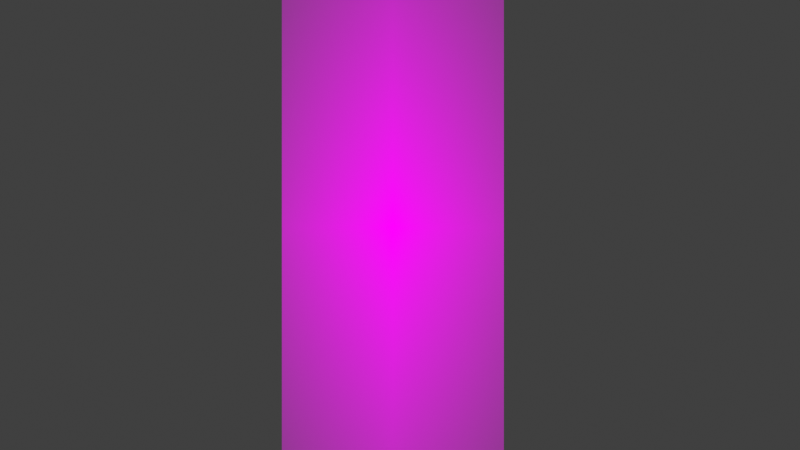 # Source: video_editing_setup_project-settings-output-containers-codecs.blend  (saved by Blender 3.0.25; exported with 4.5.12 LTS)
import bpy
from mathutils import Matrix  # noqa: F401  (used for matrix-valued properties, if any)

bpy.ops.wm.read_factory_settings(use_empty=True)
scene = bpy.context.scene
scene.name = 'Output'

# ---- collections
col_collection_1_001 = bpy.data.collections.new('Collection 1.001'); scene.collection.children.link(col_collection_1_001)

# ---- images (referenced by path relative to the original .blend; pixels are not part of the script)
import os
ASSET_DIR = os.environ.get("B2B_ASSET_DIR", "")  # directory of the original .blend (textures are referenced by path, not embedded)
HERE = os.path.dirname(os.path.abspath(__file__))  # packed textures are extracted next to this script under _unpacked/

def load_image(name, relpath, width, height, colorspace="sRGB"):
    """Load a texture the original file referenced (path relative to the .blend, or extracted next to this script)."""
    p = next((c for c in (os.path.join(HERE, relpath), os.path.join(ASSET_DIR, relpath)) if relpath and os.path.exists(c)), "")
    if p:
        img = bpy.data.images.load(p, check_existing=True)
        img.name = name
    else:  # same state as the original file: an image datablock whose file is absent (Cycles renders it pink)
        img = bpy.data.images.new(name, width, height)
        img.source = "FILE"
        img.filepath = "//" + (relpath or name)
    img.colorspace_settings.name = colorspace
    return img
img_video_editing_setup_project_settings_output_containers_codecs_p = load_image('video_editing_setup_project-settings-output-containers-codecs.p', 'video_editing_setup_project-settings-output-containers-codecs.png', 1024, 1024, 'sRGB')

# ---- materials (node trees are filled in below, after node groups)
mat_video_editing_setup_project_settings_output_containers_codecs = bpy.data.materials.new('video_editing_setup_project-settings-output-containers-codecs')
mat_video_editing_setup_project_settings_output_containers_codecs.surface_render_method = 'BLENDED'
mat_video_editing_setup_project_settings_output_containers_codecs.blend_method = 'BLEND'
mat_video_editing_setup_project_settings_output_containers_codecs.use_transparent_shadow = False
mat_yellow = bpy.data.materials.new('Yellow')
mat_yellow.use_transparent_shadow = False

# ---- material node trees
mat_video_editing_setup_project_settings_output_containers_codecs.use_nodes = True; mat_video_editing_setup_project_settings_output_containers_codecs.node_tree.nodes.clear()
_N = mat_video_editing_setup_project_settings_output_containers_codecs.node_tree.nodes; _L = mat_video_editing_setup_project_settings_output_containers_codecs.node_tree.links
n0 = _N.new('ShaderNodeOutputMaterial'); n0.name = 'Material Output'; n0.location = (300, 300)
n1 = _N.new('ShaderNodeTexImage'); n1.name = 'Image Texture'; n1.location = (-200, 300)
n1.image = img_video_editing_setup_project_settings_output_containers_codecs_p
n1.extension = 'CLIP'
n2 = _N.new('ShaderNodeBsdfPrincipled'); n2.name = 'Principled BSDF'; n2.location = (0, 300)
n2.distribution = 'GGX'
n2.subsurface_method = 'RANDOM_WALK_SKIN'
n2.inputs[0].default_value = (0.0, 0.0, 0.0, 1.0)
n2.inputs[3].default_value = 1.45
n2.inputs[13].default_value = 0.0
n2.inputs[28].default_value = 1.0
_L.new(n1.outputs[0], n2.inputs[27])
_L.new(n1.outputs[1], n2.inputs[4])
_L.new(n2.outputs[0], n0.inputs[0])
n0.is_active_output = True

# ---- world
world_world_001 = bpy.data.worlds.new('World.001'); scene.world = world_world_001
world_world_001.use_nodes = True; world_world_001.node_tree.nodes.clear()
_N = world_world_001.node_tree.nodes; _L = world_world_001.node_tree.links
n0 = _N.new('ShaderNodeOutputWorld'); n0.name = 'World Output'; n0.location = (300, 300)
n1 = _N.new('ShaderNodeBackground'); n1.name = 'Background'; n1.location = (10, 300)
n1.inputs[0].default_value = (0.05088, 0.05088, 0.05088, 1.0)
_L.new(n1.outputs[0], n0.inputs[0])
n0.is_active_output = True
world_world_001.color = (0.05088, 0.05088, 0.05088)
world_world_001.use_sun_shadow = False
world_world_001.sun_shadow_jitter_overblur = 0.0

# ---- cameras
cam_camera_001 = bpy.data.cameras.new('Camera.001')
cam_camera_001.type = 'ORTHO'
cam_camera_001.clip_end = 100.0
cam_camera_001.ortho_scale = 1.714

# ---- meshes
me_video_editing_setup_project_settings_output_containers_code = bpy.data.meshes.new('video_editing_setup_project-settings-output-containers-code')
me_video_editing_setup_project_settings_output_containers_code.from_pydata([(-0.2378, -0.5, 0.0), (0.2378, -0.5, 0.0), (-0.2378, 0.5, 0.0), (0.2378, 0.5, 0.0)], [], [(0, 1, 3, 2)])
_uv = me_video_editing_setup_project_settings_output_containers_code.uv_layers.new(name='UVMap')
_uv.uv.foreach_set('vector', [0.0, 0.0, 1.0, 0.0, 1.0, 1.0, 0.0, 1.0])
me_video_editing_setup_project_settings_output_containers_code.materials.append(mat_video_editing_setup_project_settings_output_containers_codecs)
me_video_editing_setup_project_settings_output_containers_code.use_remesh_fix_poles = True
me_video_editing_setup_project_settings_output_containers_code.use_remesh_preserve_attributes = False
me_video_editing_setup_project_settings_output_containers_code.update()

# ---- objects
ob_camera_001 = bpy.data.objects.new('Camera.001', cam_camera_001)
ob_video_editing_setup_project_settings_output_containers_codecs = bpy.data.objects.new('video_editing_setup_project-settings-output-containers-codecs', me_video_editing_setup_project_settings_output_containers_code)
ob_gpencil = bpy.data.objects.new('GPencil', None)

# ---- transforms, parenting, visibility, modifiers, constraints
ob_camera_001.location = (-0.54, 0.4665, 8.874)
ob_camera_001.lock_rotations_4d = False
ob_camera_001.empty_display_type = 'ARROWS'
ob_camera_001.color = (0.0, 0.0, 0.0, 0.0)
ob_camera_001.hide_select = True
ob_camera_001.display_type = 'WIRE'
ob_camera_001.lineart.crease_threshold = 0.0
ob_video_editing_setup_project_settings_output_containers_codecs.location = (-0.5553, 0.4618, 0.0)
ob_video_editing_setup_project_settings_output_containers_codecs.hide_select = True
ob_gpencil.location = (0.0, 0.0, 0.0)
ob_gpencil.empty_image_offset = (0.0, 0.0)
ob_gpencil.color = (0.0, 0.0, 0.0, 1.0)
ob_gpencil.use_grease_pencil_lights = True
_m = ob_gpencil.modifiers.new('Dot Dash', 'GREASE_PENCIL_DASH')
_m.show_render = True

# ---- collection membership
col_collection_1_001.objects.link(ob_camera_001)
col_collection_1_001.objects.link(ob_video_editing_setup_project_settings_output_containers_codecs)
col_collection_1_001.objects.link(ob_gpencil)

# ---- scene / render settings (as saved in the file)
scene.camera = ob_camera_001
scene.frame_start = 1; scene.frame_end = 250; scene.frame_set(1)
scene.render.engine = 'BLENDER_EEVEE_NEXT'
scene.render.image_settings.file_format = 'FFMPEG'
scene.render.image_settings.color_mode = 'RGB'
scene.render.use_border = True
scene.render.border_min_x = 0.3791
scene.render.border_min_y = 0.03898
scene.render.border_max_x = 0.6303
scene.render.border_max_y = 0.8081
scene.render.use_crop_to_border = True
scene.cycles.use_denoising = False
scene.cycles.samples = 128
scene.cycles.sampling_pattern = 'TABULATED_SOBOL'
scene.cycles.use_adaptive_sampling = False
scene.cycles.use_light_tree = False
scene.view_settings.view_transform = 'Standard'
bpy.context.view_layer.update()

# ---- added for rendering (the .blend has no usable light): sun
light_auto_sun = bpy.data.lights.new('AutoSun', 'SUN')
light_auto_sun.energy = 3.0
light_auto_sun.angle = 0.0523599
ob_auto_sun = bpy.data.objects.new('AutoSun', light_auto_sun)
scene.collection.objects.link(ob_auto_sun)
ob_auto_sun.rotation_euler = (0.872665, 0.174533, 0.523599)
bpy.context.view_layer.update()
